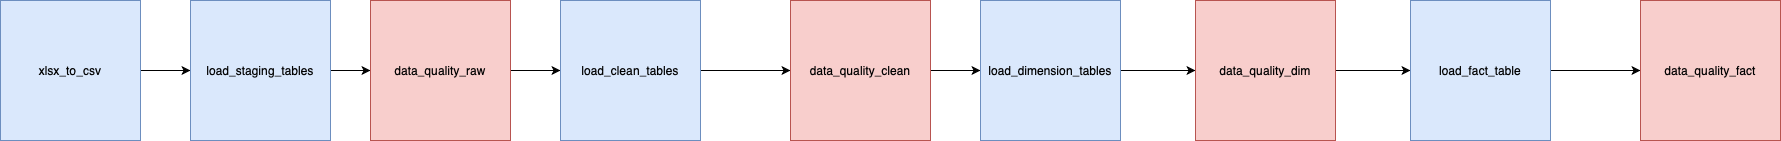

The diagram above was exported from draw.io. Its source (the exported page's mxGraphModel, read from the mxfile embedded in the PNG):
<mxGraphModel dx="1426" dy="842" grid="1" gridSize="10" guides="1" tooltips="1" connect="1" arrows="1" fold="1" page="1" pageScale="1" pageWidth="850" pageHeight="1100" math="0" shadow="0">
  <root>
    <mxCell id="0" />
    <mxCell id="1" parent="0" />
    <mxCell id="w74ft6c5LjUnrNfJz1hZ-10" style="edgeStyle=orthogonalEdgeStyle;rounded=0;orthogonalLoop=1;jettySize=auto;html=1;entryX=0;entryY=0.5;entryDx=0;entryDy=0;" edge="1" parent="1" source="w74ft6c5LjUnrNfJz1hZ-1" target="w74ft6c5LjUnrNfJz1hZ-2">
      <mxGeometry relative="1" as="geometry" />
    </mxCell>
    <mxCell id="w74ft6c5LjUnrNfJz1hZ-1" value="xlsx_to_csv" style="whiteSpace=wrap;html=1;aspect=fixed;fillColor=#dae8fc;strokeColor=#6c8ebf;" vertex="1" parent="1">
      <mxGeometry x="80" y="250" width="140" height="140" as="geometry" />
    </mxCell>
    <mxCell id="w74ft6c5LjUnrNfJz1hZ-11" style="edgeStyle=orthogonalEdgeStyle;rounded=0;orthogonalLoop=1;jettySize=auto;html=1;" edge="1" parent="1" source="w74ft6c5LjUnrNfJz1hZ-2" target="w74ft6c5LjUnrNfJz1hZ-3">
      <mxGeometry relative="1" as="geometry" />
    </mxCell>
    <mxCell id="w74ft6c5LjUnrNfJz1hZ-2" value="load_staging_tables" style="whiteSpace=wrap;html=1;aspect=fixed;fillColor=#dae8fc;strokeColor=#6c8ebf;" vertex="1" parent="1">
      <mxGeometry x="270" y="250" width="140" height="140" as="geometry" />
    </mxCell>
    <mxCell id="w74ft6c5LjUnrNfJz1hZ-12" style="edgeStyle=orthogonalEdgeStyle;rounded=0;orthogonalLoop=1;jettySize=auto;html=1;entryX=0;entryY=0.5;entryDx=0;entryDy=0;" edge="1" parent="1" source="w74ft6c5LjUnrNfJz1hZ-3" target="w74ft6c5LjUnrNfJz1hZ-4">
      <mxGeometry relative="1" as="geometry" />
    </mxCell>
    <mxCell id="w74ft6c5LjUnrNfJz1hZ-3" value="data_quality_raw" style="whiteSpace=wrap;html=1;aspect=fixed;fillColor=#f8cecc;strokeColor=#b85450;" vertex="1" parent="1">
      <mxGeometry x="450" y="250" width="140" height="140" as="geometry" />
    </mxCell>
    <mxCell id="w74ft6c5LjUnrNfJz1hZ-13" style="edgeStyle=orthogonalEdgeStyle;rounded=0;orthogonalLoop=1;jettySize=auto;html=1;" edge="1" parent="1" source="w74ft6c5LjUnrNfJz1hZ-4" target="w74ft6c5LjUnrNfJz1hZ-5">
      <mxGeometry relative="1" as="geometry" />
    </mxCell>
    <mxCell id="w74ft6c5LjUnrNfJz1hZ-4" value="load_clean_tables" style="whiteSpace=wrap;html=1;aspect=fixed;fillColor=#dae8fc;strokeColor=#6c8ebf;" vertex="1" parent="1">
      <mxGeometry x="640" y="250" width="140" height="140" as="geometry" />
    </mxCell>
    <mxCell id="w74ft6c5LjUnrNfJz1hZ-14" style="edgeStyle=orthogonalEdgeStyle;rounded=0;orthogonalLoop=1;jettySize=auto;html=1;" edge="1" parent="1" source="w74ft6c5LjUnrNfJz1hZ-5" target="w74ft6c5LjUnrNfJz1hZ-6">
      <mxGeometry relative="1" as="geometry" />
    </mxCell>
    <mxCell id="w74ft6c5LjUnrNfJz1hZ-5" value="data_quality_clean" style="whiteSpace=wrap;html=1;aspect=fixed;fillColor=#f8cecc;strokeColor=#b85450;" vertex="1" parent="1">
      <mxGeometry x="870" y="250" width="140" height="140" as="geometry" />
    </mxCell>
    <mxCell id="w74ft6c5LjUnrNfJz1hZ-15" style="edgeStyle=orthogonalEdgeStyle;rounded=0;orthogonalLoop=1;jettySize=auto;html=1;entryX=0;entryY=0.5;entryDx=0;entryDy=0;" edge="1" parent="1" source="w74ft6c5LjUnrNfJz1hZ-6" target="w74ft6c5LjUnrNfJz1hZ-7">
      <mxGeometry relative="1" as="geometry" />
    </mxCell>
    <mxCell id="w74ft6c5LjUnrNfJz1hZ-6" value="load_dimension_tables" style="whiteSpace=wrap;html=1;aspect=fixed;fillColor=#dae8fc;strokeColor=#6c8ebf;" vertex="1" parent="1">
      <mxGeometry x="1060" y="250" width="140" height="140" as="geometry" />
    </mxCell>
    <mxCell id="w74ft6c5LjUnrNfJz1hZ-16" style="edgeStyle=orthogonalEdgeStyle;rounded=0;orthogonalLoop=1;jettySize=auto;html=1;" edge="1" parent="1" source="w74ft6c5LjUnrNfJz1hZ-7" target="w74ft6c5LjUnrNfJz1hZ-8">
      <mxGeometry relative="1" as="geometry" />
    </mxCell>
    <mxCell id="w74ft6c5LjUnrNfJz1hZ-7" value="data_quality_dim" style="whiteSpace=wrap;html=1;aspect=fixed;fillColor=#f8cecc;strokeColor=#b85450;" vertex="1" parent="1">
      <mxGeometry x="1275" y="250" width="140" height="140" as="geometry" />
    </mxCell>
    <mxCell id="w74ft6c5LjUnrNfJz1hZ-17" style="edgeStyle=orthogonalEdgeStyle;rounded=0;orthogonalLoop=1;jettySize=auto;html=1;entryX=0;entryY=0.5;entryDx=0;entryDy=0;" edge="1" parent="1" source="w74ft6c5LjUnrNfJz1hZ-8" target="w74ft6c5LjUnrNfJz1hZ-9">
      <mxGeometry relative="1" as="geometry" />
    </mxCell>
    <mxCell id="w74ft6c5LjUnrNfJz1hZ-8" value="load_fact_table" style="whiteSpace=wrap;html=1;aspect=fixed;fillColor=#dae8fc;strokeColor=#6c8ebf;" vertex="1" parent="1">
      <mxGeometry x="1490" y="250" width="140" height="140" as="geometry" />
    </mxCell>
    <mxCell id="w74ft6c5LjUnrNfJz1hZ-9" value="data_quality_fact" style="whiteSpace=wrap;html=1;aspect=fixed;fillColor=#f8cecc;strokeColor=#b85450;" vertex="1" parent="1">
      <mxGeometry x="1720" y="250" width="140" height="140" as="geometry" />
    </mxCell>
  </root>
</mxGraphModel>